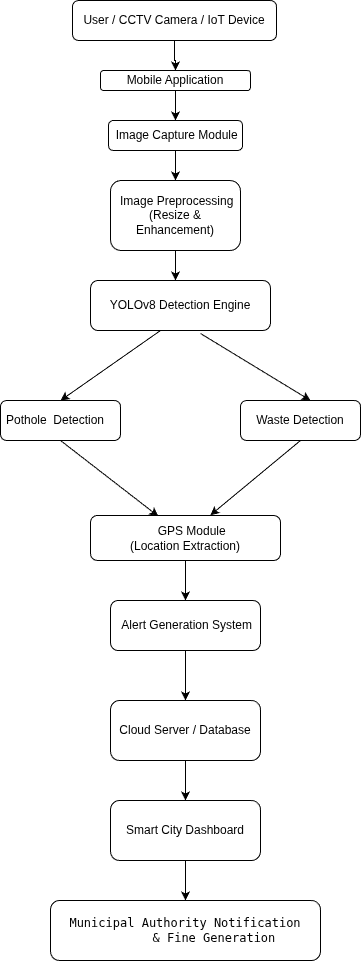

The diagram above was exported from draw.io. Its source (the exported page's mxGraphModel, read from the mxfile embedded in the PNG):
<mxGraphModel dx="860" dy="447" grid="1" gridSize="10" guides="1" tooltips="1" connect="1" arrows="1" fold="1" page="1" pageScale="1" pageWidth="827" pageHeight="1169" math="0" shadow="0">
  <root>
    <mxCell id="0" />
    <mxCell id="1" parent="0" />
    <mxCell id="BNRMOiTZY7ajOXAP3wiy-3" edge="1" parent="1" source="BNRMOiTZY7ajOXAP3wiy-1" style="edgeStyle=orthogonalEdgeStyle;rounded=0;orthogonalLoop=1;jettySize=auto;html=1;" target="BNRMOiTZY7ajOXAP3wiy-2" value="">
      <mxGeometry relative="1" as="geometry" />
    </mxCell>
    <mxCell id="BNRMOiTZY7ajOXAP3wiy-1" parent="1" style="rounded=1;whiteSpace=wrap;html=1;" value="User / CCTV Camera / IoT Device" vertex="1">
      <mxGeometry height="40" width="204" x="312" y="40" as="geometry" />
    </mxCell>
    <mxCell id="BNRMOiTZY7ajOXAP3wiy-5" edge="1" parent="1" source="BNRMOiTZY7ajOXAP3wiy-2" style="edgeStyle=orthogonalEdgeStyle;rounded=0;orthogonalLoop=1;jettySize=auto;html=1;" target="BNRMOiTZY7ajOXAP3wiy-4" value="">
      <mxGeometry relative="1" as="geometry" />
    </mxCell>
    <mxCell id="BNRMOiTZY7ajOXAP3wiy-2" parent="1" style="whiteSpace=wrap;html=1;rounded=1;" value="Mobile Application" vertex="1">
      <mxGeometry height="20" width="150" x="340" y="110" as="geometry" />
    </mxCell>
    <mxCell id="BNRMOiTZY7ajOXAP3wiy-14" edge="1" parent="1" source="BNRMOiTZY7ajOXAP3wiy-4" style="edgeStyle=orthogonalEdgeStyle;rounded=0;orthogonalLoop=1;jettySize=auto;html=1;" target="BNRMOiTZY7ajOXAP3wiy-13" value="">
      <mxGeometry relative="1" as="geometry" />
    </mxCell>
    <mxCell id="BNRMOiTZY7ajOXAP3wiy-4" parent="1" style="whiteSpace=wrap;html=1;rounded=1;" value="&amp;nbsp;Image Capture Module" vertex="1">
      <mxGeometry height="30" width="134" x="348" y="160" as="geometry" />
    </mxCell>
    <mxCell id="BNRMOiTZY7ajOXAP3wiy-17" edge="1" parent="1" source="BNRMOiTZY7ajOXAP3wiy-13" style="edgeStyle=orthogonalEdgeStyle;rounded=0;orthogonalLoop=1;jettySize=auto;html=1;" value="">
      <mxGeometry relative="1" as="geometry">
        <mxPoint x="415" y="320" as="targetPoint" />
      </mxGeometry>
    </mxCell>
    <mxCell id="BNRMOiTZY7ajOXAP3wiy-13" parent="1" style="whiteSpace=wrap;html=1;rounded=1;" value="&amp;nbsp;Image Preprocessing&lt;br&gt;     (Resize &amp;amp; Enhancement)" vertex="1">
      <mxGeometry height="70" width="130" x="350" y="220" as="geometry" />
    </mxCell>
    <mxCell id="BNRMOiTZY7ajOXAP3wiy-23" edge="1" parent="1" style="rounded=0;orthogonalLoop=1;jettySize=auto;html=1;">
      <mxGeometry relative="1" as="geometry">
        <mxPoint x="440" y="373" as="sourcePoint" />
        <mxPoint x="550" y="440" as="targetPoint" />
      </mxGeometry>
    </mxCell>
    <mxCell id="BNRMOiTZY7ajOXAP3wiy-24" parent="1" style="rounded=1;whiteSpace=wrap;html=1;" value="Waste Detection" vertex="1">
      <mxGeometry height="40" width="120" x="480" y="440" as="geometry" />
    </mxCell>
    <mxCell id="BNRMOiTZY7ajOXAP3wiy-33" edge="1" parent="1" source="BNRMOiTZY7ajOXAP3wiy-25" style="rounded=0;orthogonalLoop=1;jettySize=auto;html=1;exitX=0.5;exitY=1;exitDx=0;exitDy=0;entryX=0.357;entryY=0.017;entryDx=0;entryDy=0;entryPerimeter=0;" target="BNRMOiTZY7ajOXAP3wiy-31">
      <mxGeometry relative="1" as="geometry">
        <mxPoint x="400" y="550" as="targetPoint" />
      </mxGeometry>
    </mxCell>
    <mxCell id="BNRMOiTZY7ajOXAP3wiy-25" parent="1" style="rounded=1;whiteSpace=wrap;html=1;" value="Pothole&amp;nbsp; Detection&amp;nbsp; &amp;nbsp;" vertex="1">
      <mxGeometry height="40" width="120" x="240" y="440" as="geometry" />
    </mxCell>
    <mxCell id="BNRMOiTZY7ajOXAP3wiy-26" edge="1" parent="1" source="BNRMOiTZY7ajOXAP3wiy-25" style="edgeStyle=orthogonalEdgeStyle;rounded=0;orthogonalLoop=1;jettySize=auto;html=1;exitX=0.5;exitY=1;exitDx=0;exitDy=0;" target="BNRMOiTZY7ajOXAP3wiy-25">
      <mxGeometry relative="1" as="geometry" />
    </mxCell>
    <mxCell id="BNRMOiTZY7ajOXAP3wiy-29" edge="1" parent="1" source="BNRMOiTZY7ajOXAP3wiy-27" style="rounded=0;orthogonalLoop=1;jettySize=auto;html=1;entryX=0.5;entryY=0;entryDx=0;entryDy=0;exitX=0.389;exitY=1;exitDx=0;exitDy=0;exitPerimeter=0;" target="BNRMOiTZY7ajOXAP3wiy-25">
      <mxGeometry relative="1" as="geometry">
        <mxPoint x="400" y="380" as="sourcePoint" />
      </mxGeometry>
    </mxCell>
    <mxCell id="BNRMOiTZY7ajOXAP3wiy-27" parent="1" style="rounded=1;whiteSpace=wrap;html=1;" value="YOLOv8 Detection Engine" vertex="1">
      <mxGeometry height="50" width="180" x="330" y="320" as="geometry" />
    </mxCell>
    <mxCell id="BNRMOiTZY7ajOXAP3wiy-36" edge="1" parent="1" source="BNRMOiTZY7ajOXAP3wiy-31" style="edgeStyle=orthogonalEdgeStyle;rounded=0;orthogonalLoop=1;jettySize=auto;html=1;" target="BNRMOiTZY7ajOXAP3wiy-35" value="">
      <mxGeometry relative="1" as="geometry" />
    </mxCell>
    <mxCell id="BNRMOiTZY7ajOXAP3wiy-31" parent="1" style="rounded=1;whiteSpace=wrap;html=1;" value="&amp;nbsp; &amp;nbsp; GPS Module&lt;br&gt;      (Location Extraction)" vertex="1">
      <mxGeometry height="45" width="190" x="330" y="555" as="geometry" />
    </mxCell>
    <mxCell id="BNRMOiTZY7ajOXAP3wiy-34" edge="1" parent="1" source="BNRMOiTZY7ajOXAP3wiy-24" style="rounded=0;orthogonalLoop=1;jettySize=auto;html=1;exitX=0.5;exitY=1;exitDx=0;exitDy=0;entryX=0.631;entryY=-0.007;entryDx=0;entryDy=0;entryPerimeter=0;" target="BNRMOiTZY7ajOXAP3wiy-31">
      <mxGeometry relative="1" as="geometry">
        <mxPoint x="440" y="550" as="targetPoint" />
      </mxGeometry>
    </mxCell>
    <mxCell id="BNRMOiTZY7ajOXAP3wiy-38" edge="1" parent="1" source="BNRMOiTZY7ajOXAP3wiy-35" style="edgeStyle=orthogonalEdgeStyle;rounded=0;orthogonalLoop=1;jettySize=auto;html=1;" target="BNRMOiTZY7ajOXAP3wiy-37" value="">
      <mxGeometry relative="1" as="geometry" />
    </mxCell>
    <mxCell id="BNRMOiTZY7ajOXAP3wiy-35" parent="1" style="whiteSpace=wrap;html=1;rounded=1;" value="&amp;nbsp;Alert Generation System" vertex="1">
      <mxGeometry height="50" width="150" x="350" y="640" as="geometry" />
    </mxCell>
    <mxCell id="BNRMOiTZY7ajOXAP3wiy-40" edge="1" parent="1" source="BNRMOiTZY7ajOXAP3wiy-37" style="edgeStyle=orthogonalEdgeStyle;rounded=0;orthogonalLoop=1;jettySize=auto;html=1;" target="BNRMOiTZY7ajOXAP3wiy-39" value="">
      <mxGeometry relative="1" as="geometry" />
    </mxCell>
    <mxCell id="BNRMOiTZY7ajOXAP3wiy-37" parent="1" style="whiteSpace=wrap;html=1;rounded=1;" value="Cloud Server / Database" vertex="1">
      <mxGeometry height="60" width="150" x="350" y="740" as="geometry" />
    </mxCell>
    <mxCell id="BNRMOiTZY7ajOXAP3wiy-44" edge="1" parent="1" source="BNRMOiTZY7ajOXAP3wiy-39" style="edgeStyle=orthogonalEdgeStyle;rounded=0;orthogonalLoop=1;jettySize=auto;html=1;" target="BNRMOiTZY7ajOXAP3wiy-43" value="">
      <mxGeometry relative="1" as="geometry" />
    </mxCell>
    <mxCell id="BNRMOiTZY7ajOXAP3wiy-39" parent="1" style="whiteSpace=wrap;html=1;rounded=1;" value="Smart City Dashboard" vertex="1">
      <mxGeometry height="60" width="150" x="350" y="840" as="geometry" />
    </mxCell>
    <mxCell id="BNRMOiTZY7ajOXAP3wiy-43" parent="1" style="whiteSpace=wrap;html=1;rounded=1;" value="&lt;pre class=&quot;overflow-visible! px-0!&quot; data-start=&quot;108&quot; data-end=&quot;972&quot;&gt;&lt;div class=&quot;relative w-full mt-4 mb-1&quot;&gt;&lt;div class=&quot;&quot;&gt;&lt;div class=&quot;relative&quot;&gt;&lt;div class=&quot;h-full min-h-0 min-w-0&quot;&gt;&lt;div class=&quot;h-full min-h-0 min-w-0&quot;&gt;&lt;div class=&quot;border border-token-border-light border-radius-3xl corner-superellipse/1.1 rounded-3xl&quot;&gt;&lt;div class=&quot;h-full w-full border-radius-3xl bg-token-bg-elevated-secondary corner-superellipse/1.1 overflow-clip rounded-3xl lxnfua_clipPathFallback&quot;&gt;&lt;div class=&quot;relative&quot;&gt;&lt;div class=&quot;pe-11 pt-3&quot;&gt;&lt;div class=&quot;relative z-0 flex max-w-full&quot;&gt;&lt;div id=&quot;code-block-viewer&quot; dir=&quot;ltr&quot; class=&quot;q9tKkq_viewer cm-editor z-10 light:cm-light dark:cm-light flex h-full w-full flex-col items-stretch ͼs ͼ16&quot;&gt;&lt;div class=&quot;cm-scroller&quot;&gt;&lt;pre class=&quot;cm-content q9tKkq_readonly m-0&quot;&gt;&lt;code&gt;Municipal Authority Notification&lt;br&gt;        &amp;amp; Fine Generation&lt;/code&gt;&lt;/pre&gt;&lt;/div&gt;&lt;/div&gt;&lt;/div&gt;&lt;/div&gt;&lt;/div&gt;&lt;/div&gt;&lt;/div&gt;&lt;/div&gt;&lt;/div&gt;&lt;div class=&quot;&quot;&gt;&lt;div class=&quot;&quot;&gt;&lt;/div&gt;&lt;/div&gt;&lt;/div&gt;&lt;/div&gt;&lt;/div&gt;&lt;/pre&gt;" vertex="1">
      <mxGeometry height="60" width="270" x="290" y="940" as="geometry" />
    </mxCell>
  </root>
</mxGraphModel>